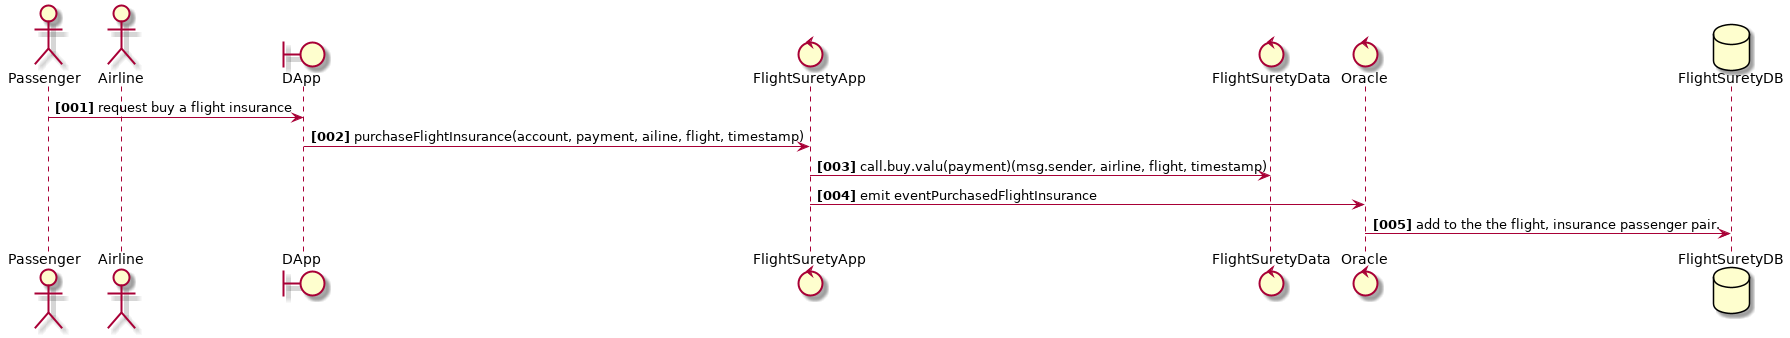

The diagram above was rendered by PlantUML. Its source (embedded in the PNG):
@startuml
actor Passenger
actor Airline
boundary DApp
control FlightSuretyApp
control FlightSuretyData
control Oracle
database FlightSuretyDB

autonumber "<b>[000]"
Passenger -> DApp : request buy a flight insurance
DApp -> FlightSuretyApp : purchaseFlightInsurance(account, payment, ailine, flight, timestamp)
FlightSuretyApp -> FlightSuretyData: call.buy.valu(payment)(msg.sender, airline, flight, timestamp)
FlightSuretyApp -> Oracle : emit eventPurchasedFlightInsurance
Oracle -> FlightSuretyDB : add to the the flight, insurance passenger pair.
@enduml